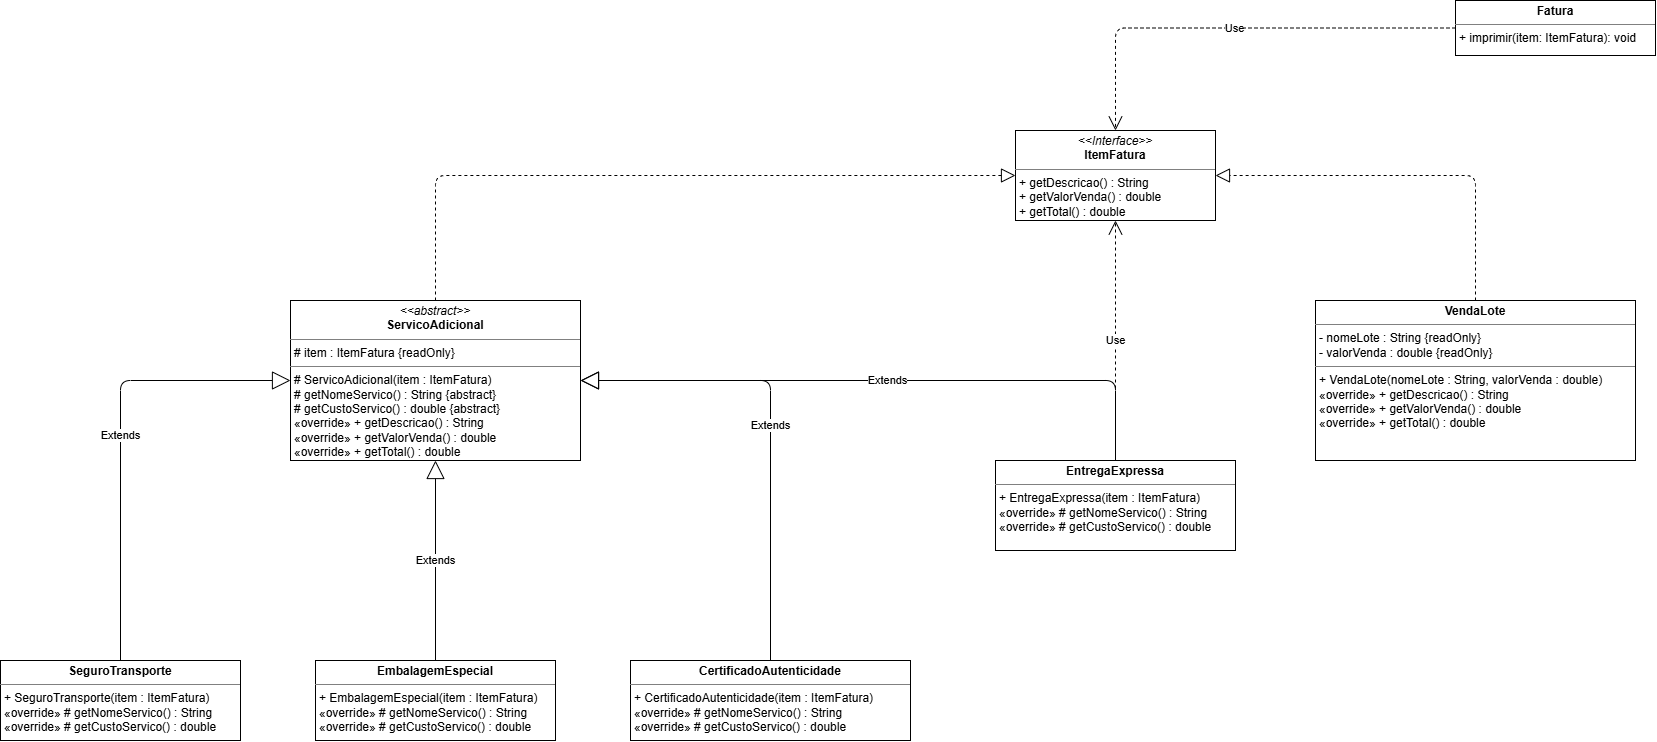

The diagram above was exported from draw.io. Its source (the exported page's mxGraphModel, read from the mxfile embedded in the PNG):
<mxGraphModel dx="2780" dy="1510" grid="1" gridSize="10" guides="1" tooltips="1" connect="1" arrows="1" fold="1" page="1" pageScale="1" pageWidth="850" pageHeight="1100" background="light-dark(#FFFFFF,#121212)" math="0" shadow="0">
  <root>
    <mxCell id="0" />
    <mxCell id="1" parent="0" />
    <mxCell id="y23fNk6nPccrocxa7UMk-1" parent="1" style="verticalAlign=top;align=left;overflow=fill;html=1;whiteSpace=wrap;" value="&lt;p style=&quot;margin:0px;margin-top:4px;text-align:center;&quot;&gt;&lt;i&gt;&amp;lt;&amp;lt;abstract&amp;gt;&amp;gt;&lt;/i&gt;&lt;br&gt;&lt;b&gt;ServicoAdicional&lt;/b&gt;&lt;/p&gt;&lt;hr size=&quot;1&quot; style=&quot;border-style:solid;&quot;&gt;&lt;p style=&quot;margin:0px;margin-left:4px;&quot;&gt;# item : ItemFatura {readOnly}&lt;/p&gt;&lt;hr size=&quot;1&quot; style=&quot;border-style:solid;&quot;&gt;&lt;p style=&quot;margin:0px;margin-left:4px;&quot;&gt;# ServicoAdicional(item : ItemFatura)&lt;/p&gt;&lt;p style=&quot;margin:0px;margin-left:4px;&quot;&gt;# getNomeServico() : String {abstract}&lt;/p&gt;&lt;p style=&quot;margin:0px;margin-left:4px;&quot;&gt;# getCustoServico() : double {abstract}&lt;/p&gt;&lt;p style=&quot;margin:0px;margin-left:4px;&quot;&gt;«override» + getDescricao() : String&lt;/p&gt;&lt;p style=&quot;margin:0px;margin-left:4px;&quot;&gt;«override» + getValorVenda() : double&lt;/p&gt;&lt;p style=&quot;margin:0px;margin-left:4px;&quot;&gt;«override» + getTotal() : double&lt;/p&gt;" vertex="1">
      <mxGeometry height="160" width="290" x="-25" y="320" as="geometry" />
    </mxCell>
    <mxCell id="y23fNk6nPccrocxa7UMk-2" parent="1" style="verticalAlign=top;align=left;overflow=fill;html=1;whiteSpace=wrap;" value="&lt;p style=&quot;margin:0px;margin-top:4px;text-align:center;&quot;&gt;&lt;b&gt;SeguroTransporte&lt;/b&gt;&lt;/p&gt;&lt;hr size=&quot;1&quot; style=&quot;border-style:solid;&quot;&gt;&lt;p style=&quot;margin:0px;margin-left:4px;&quot;&gt;+ SeguroTransporte(item : ItemFatura)&lt;/p&gt;&lt;p style=&quot;margin:0px;margin-left:4px;&quot;&gt;«override» # getNomeServico() : String&lt;/p&gt;&lt;p style=&quot;margin:0px;margin-left:4px;&quot;&gt;«override» # getCustoServico() : double&lt;/p&gt;" vertex="1">
      <mxGeometry height="80" width="240" x="-315" y="680" as="geometry" />
    </mxCell>
    <mxCell id="y23fNk6nPccrocxa7UMk-3" parent="1" style="verticalAlign=top;align=left;overflow=fill;html=1;whiteSpace=wrap;" value="&lt;p style=&quot;margin:0px;margin-top:4px;text-align:center;&quot;&gt;&lt;b&gt;EmbalagemEspecial&lt;/b&gt;&lt;/p&gt;&lt;hr size=&quot;1&quot; style=&quot;border-style:solid;&quot;&gt;&lt;p style=&quot;margin:0px;margin-left:4px;&quot;&gt;+ EmbalagemEspecial(item : ItemFatura)&lt;/p&gt;&lt;p style=&quot;margin:0px;margin-left:4px;&quot;&gt;«override» # getNomeServico() : String&lt;/p&gt;&lt;p style=&quot;margin:0px;margin-left:4px;&quot;&gt;«override» # getCustoServico() : double&lt;/p&gt;" vertex="1">
      <mxGeometry height="80" width="240" y="680" as="geometry" />
    </mxCell>
    <mxCell id="y23fNk6nPccrocxa7UMk-4" parent="1" style="verticalAlign=top;align=left;overflow=fill;html=1;whiteSpace=wrap;" value="&lt;p style=&quot;margin:0px;margin-top:4px;text-align:center;&quot;&gt;&lt;b&gt;CertificadoAutenticidade&lt;/b&gt;&lt;/p&gt;&lt;hr size=&quot;1&quot; style=&quot;border-style:solid;&quot;&gt;&lt;p style=&quot;margin:0px;margin-left:4px;&quot;&gt;+ CertificadoAutenticidade(item : ItemFatura)&lt;/p&gt;&lt;p style=&quot;margin:0px;margin-left:4px;&quot;&gt;«override» # getNomeServico() : String&lt;/p&gt;&lt;p style=&quot;margin:0px;margin-left:4px;&quot;&gt;«override» # getCustoServico() : double&lt;/p&gt;" vertex="1">
      <mxGeometry height="80" width="280" x="315" y="680" as="geometry" />
    </mxCell>
    <mxCell id="y23fNk6nPccrocxa7UMk-8" parent="1" style="verticalAlign=top;align=left;overflow=fill;html=1;whiteSpace=wrap;" value="&lt;p style=&quot;margin:0px;margin-top:4px;text-align:center;&quot;&gt;&lt;i&gt;&amp;lt;&amp;lt;Interface&amp;gt;&amp;gt;&lt;/i&gt;&lt;br&gt;&lt;b&gt;ItemFatura&lt;/b&gt;&lt;/p&gt;&lt;hr size=&quot;1&quot; style=&quot;border-style:solid;&quot;&gt;&lt;p style=&quot;margin:0px;margin-left:4px;&quot;&gt;+ getDescricao() : String&lt;/p&gt;&lt;p style=&quot;margin:0px;margin-left:4px;&quot;&gt;+ getValorVenda() : double&lt;/p&gt;&lt;p style=&quot;margin:0px;margin-left:4px;&quot;&gt;+ getTotal() : double&lt;/p&gt;" vertex="1">
      <mxGeometry height="90" width="200" x="700" y="150" as="geometry" />
    </mxCell>
    <mxCell id="y23fNk6nPccrocxa7UMk-11" parent="1" style="verticalAlign=top;align=left;overflow=fill;html=1;whiteSpace=wrap;" value="&lt;p style=&quot;margin:0px;margin-top:4px;text-align:center;&quot;&gt;&lt;b&gt;Fatura&lt;/b&gt;&lt;/p&gt;&lt;hr size=&quot;1&quot; style=&quot;border-style:solid;&quot;&gt;&lt;p style=&quot;margin:0px;margin-left:4px;&quot;&gt;+ imprimir(item: ItemFatura): void&lt;/p&gt;" vertex="1">
      <mxGeometry height="55" width="200" x="1140" y="20" as="geometry" />
    </mxCell>
    <mxCell id="y23fNk6nPccrocxa7UMk-13" parent="1" style="verticalAlign=top;align=left;overflow=fill;html=1;whiteSpace=wrap;" value="&lt;p style=&quot;margin:0px;margin-top:4px;text-align:center;&quot;&gt;&lt;b&gt;VendaLote&lt;/b&gt;&lt;/p&gt;&lt;hr size=&quot;1&quot; style=&quot;border-style:solid;&quot;&gt;&lt;p style=&quot;margin:0px;margin-left:4px;&quot;&gt;- nomeLote : String {readOnly}&lt;/p&gt;&lt;p style=&quot;margin:0px;margin-left:4px;&quot;&gt;- valorVenda : double {readOnly}&lt;/p&gt;&lt;hr size=&quot;1&quot; style=&quot;border-style:solid;&quot;&gt;&lt;p style=&quot;margin:0px;margin-left:4px;&quot;&gt;+ VendaLote(nomeLote : String, valorVenda : double)&lt;/p&gt;&lt;p style=&quot;margin:0px;margin-left:4px;&quot;&gt;«override» + getDescricao() : String&lt;/p&gt;&lt;p style=&quot;margin:0px;margin-left:4px;&quot;&gt;«override» + getValorVenda() : double&lt;/p&gt;&lt;p style=&quot;margin:0px;margin-left:4px;&quot;&gt;«override» + getTotal() : double&lt;/p&gt;" vertex="1">
      <mxGeometry height="160" width="320" x="1000" y="320" as="geometry" />
    </mxCell>
    <mxCell id="y23fNk6nPccrocxa7UMk-15" edge="1" parent="1" source="y23fNk6nPccrocxa7UMk-13" style="endArrow=block;dashed=1;endFill=0;endSize=12;html=1;exitX=0.5;exitY=0;exitDx=0;exitDy=0;entryX=1;entryY=0.5;entryDx=0;entryDy=0;" target="y23fNk6nPccrocxa7UMk-8" value="">
      <mxGeometry relative="1" width="160" as="geometry">
        <Array as="points">
          <mxPoint x="1160" y="195" />
        </Array>
        <mxPoint x="810" y="270" as="sourcePoint" />
        <mxPoint x="970" y="270" as="targetPoint" />
      </mxGeometry>
    </mxCell>
    <mxCell id="y23fNk6nPccrocxa7UMk-16" parent="1" style="verticalAlign=top;align=left;overflow=fill;html=1;whiteSpace=wrap;" value="&lt;p style=&quot;margin:0px;margin-top:4px;text-align:center;&quot;&gt;&lt;b&gt;EntregaExpressa&lt;/b&gt;&lt;/p&gt;&lt;hr size=&quot;1&quot; style=&quot;border-style:solid;&quot;&gt;&lt;p style=&quot;margin:0px;margin-left:4px;&quot;&gt;+ EntregaExpressa(item : ItemFatura)&lt;/p&gt;&lt;p style=&quot;margin:0px;margin-left:4px;&quot;&gt;«override» # getNomeServico() : String&lt;/p&gt;&lt;p style=&quot;margin:0px;margin-left:4px;&quot;&gt;«override» # getCustoServico() : double&lt;/p&gt;" vertex="1">
      <mxGeometry height="90" width="240" x="680" y="480" as="geometry" />
    </mxCell>
    <mxCell id="y23fNk6nPccrocxa7UMk-17" edge="1" parent="1" source="y23fNk6nPccrocxa7UMk-1" style="endArrow=block;dashed=1;endFill=0;endSize=12;html=1;exitX=0.5;exitY=0;exitDx=0;exitDy=0;entryX=0;entryY=0.5;entryDx=0;entryDy=0;" target="y23fNk6nPccrocxa7UMk-8" value="">
      <mxGeometry relative="1" width="160" as="geometry">
        <Array as="points">
          <mxPoint x="120" y="195" />
        </Array>
        <mxPoint x="270" y="380" as="sourcePoint" />
        <mxPoint x="430" y="380" as="targetPoint" />
      </mxGeometry>
    </mxCell>
    <mxCell id="y23fNk6nPccrocxa7UMk-18" edge="1" parent="1" source="y23fNk6nPccrocxa7UMk-2" style="endArrow=block;endSize=16;endFill=0;html=1;exitX=0.5;exitY=0;exitDx=0;exitDy=0;entryX=0;entryY=0.5;entryDx=0;entryDy=0;" target="y23fNk6nPccrocxa7UMk-1" value="Extends">
      <mxGeometry relative="1" width="160" as="geometry">
        <Array as="points">
          <mxPoint x="-195" y="400" />
        </Array>
        <mxPoint x="140" y="610" as="sourcePoint" />
        <mxPoint x="300" y="610" as="targetPoint" />
      </mxGeometry>
    </mxCell>
    <mxCell id="y23fNk6nPccrocxa7UMk-19" edge="1" parent="1" source="y23fNk6nPccrocxa7UMk-3" style="endArrow=block;endSize=16;endFill=0;html=1;exitX=0.5;exitY=0;exitDx=0;exitDy=0;entryX=0.5;entryY=1;entryDx=0;entryDy=0;" target="y23fNk6nPccrocxa7UMk-1" value="Extends">
      <mxGeometry relative="1" width="160" as="geometry">
        <mxPoint x="140" y="610" as="sourcePoint" />
        <mxPoint x="300" y="610" as="targetPoint" />
      </mxGeometry>
    </mxCell>
    <mxCell id="y23fNk6nPccrocxa7UMk-21" edge="1" parent="1" source="y23fNk6nPccrocxa7UMk-4" style="endArrow=block;endSize=16;endFill=0;html=1;exitX=0.5;exitY=0;exitDx=0;exitDy=0;entryX=1;entryY=0.5;entryDx=0;entryDy=0;" target="y23fNk6nPccrocxa7UMk-1" value="Extends">
      <mxGeometry relative="1" width="160" as="geometry">
        <Array as="points">
          <mxPoint x="455" y="400" />
        </Array>
        <mxPoint x="140" y="610" as="sourcePoint" />
        <mxPoint x="300" y="610" as="targetPoint" />
      </mxGeometry>
    </mxCell>
    <mxCell id="y23fNk6nPccrocxa7UMk-22" edge="1" parent="1" source="y23fNk6nPccrocxa7UMk-16" style="endArrow=block;endSize=16;endFill=0;html=1;exitX=0.5;exitY=0;exitDx=0;exitDy=0;entryX=1;entryY=0.5;entryDx=0;entryDy=0;" target="y23fNk6nPccrocxa7UMk-1" value="Extends">
      <mxGeometry relative="1" width="160" as="geometry">
        <Array as="points">
          <mxPoint x="800" y="400" />
        </Array>
        <mxPoint x="440" y="510" as="sourcePoint" />
        <mxPoint x="600" y="510" as="targetPoint" />
      </mxGeometry>
    </mxCell>
    <mxCell id="y23fNk6nPccrocxa7UMk-23" edge="1" parent="1" source="y23fNk6nPccrocxa7UMk-16" style="endArrow=open;endSize=12;dashed=1;html=1;exitX=0.5;exitY=0;exitDx=0;exitDy=0;entryX=0.5;entryY=1;entryDx=0;entryDy=0;" target="y23fNk6nPccrocxa7UMk-8" value="Use">
      <mxGeometry relative="1" width="160" as="geometry">
        <mxPoint x="680" y="390" as="sourcePoint" />
        <mxPoint x="840" y="390" as="targetPoint" />
      </mxGeometry>
    </mxCell>
    <mxCell id="y23fNk6nPccrocxa7UMk-24" edge="1" parent="1" source="y23fNk6nPccrocxa7UMk-11" style="endArrow=open;endSize=12;dashed=1;html=1;exitX=0;exitY=0.5;exitDx=0;exitDy=0;entryX=0.5;entryY=0;entryDx=0;entryDy=0;" target="y23fNk6nPccrocxa7UMk-8" value="Use">
      <mxGeometry relative="1" width="160" as="geometry">
        <Array as="points">
          <mxPoint x="800" y="47.5" />
        </Array>
        <mxPoint x="850" y="180" as="sourcePoint" />
        <mxPoint x="1010" y="180" as="targetPoint" />
      </mxGeometry>
    </mxCell>
  </root>
</mxGraphModel>